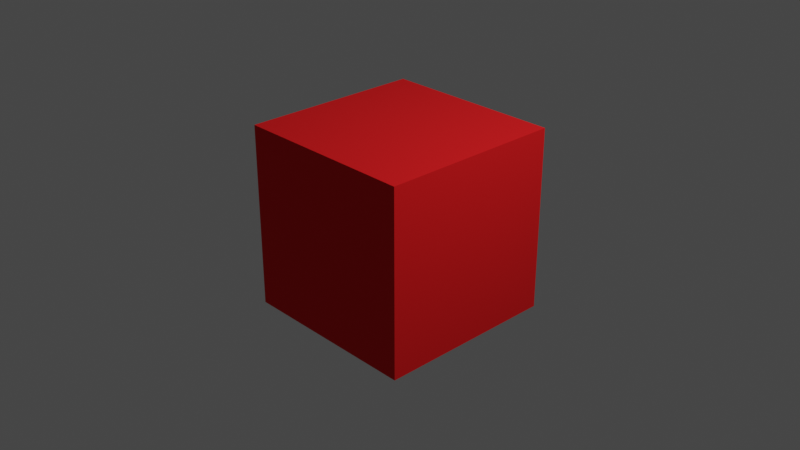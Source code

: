 # Source: RedCube.blend  (saved by Blender 3.4.6; exported with 4.5.12 LTS)
import bpy
from mathutils import Matrix  # noqa: F401  (used for matrix-valued properties, if any)

bpy.ops.wm.read_factory_settings(use_empty=True)
scene = bpy.context.scene
scene.name = 'Scene'

# ---- collections
col_collection = bpy.data.collections.new('Collection'); scene.collection.children.link(col_collection)

# ---- materials (node trees are filled in below, after node groups)
mat_material = bpy.data.materials.new('Material')
mat_material.alpha_threshold = 0.0
mat_material.use_transparent_shadow = False
mat_material.roughness = 0.5
mat_material.line_color = (0.0, 0.0, 0.0, 1.0)

# ---- material node trees
mat_material.use_nodes = True; mat_material.node_tree.nodes.clear()
_N = mat_material.node_tree.nodes; _L = mat_material.node_tree.links
n0 = _N.new('ShaderNodeOutputMaterial'); n0.name = 'Material Output'; n0.location = (300, 300)
n1 = _N.new('ShaderNodeBsdfPrincipled'); n1.name = 'Principled BSDF'; n1.location = (10, 300)
n1.distribution = 'GGX'
n1.subsurface_method = 'RANDOM_WALK_SKIN'
n1.inputs[0].default_value = (0.8, 0.0, 0.002551, 1.0)
n1.inputs[2].default_value = 1.0
n1.inputs[3].default_value = 1.45
n1.inputs[27].default_value = (0.0, 0.0, 0.0, 1.0)
n1.inputs[28].default_value = 1.0
_L.new(n1.outputs[0], n0.inputs[0])
n0.is_active_output = True

# ---- world
world_world = bpy.data.worlds.new('World'); scene.world = world_world
world_world.use_nodes = True; world_world.node_tree.nodes.clear()
_N = world_world.node_tree.nodes; _L = world_world.node_tree.links
n0 = _N.new('ShaderNodeOutputWorld'); n0.name = 'World Output'; n0.location = (300, 300)
n1 = _N.new('ShaderNodeBackground'); n1.name = 'Background'; n1.location = (10, 300)
n1.inputs[0].default_value = (0.05088, 0.05088, 0.05088, 1.0)
_L.new(n1.outputs[0], n0.inputs[0])
n0.is_active_output = True
world_world.color = (0.05088, 0.05088, 0.05088)
world_world.use_sun_shadow = False
world_world.sun_shadow_jitter_overblur = 0.0

# ---- cameras
cam_camera = bpy.data.cameras.new('Camera')
cam_camera.clip_end = 100.0
cam_camera.ortho_scale = 7.314

# ---- lights
light_light = bpy.data.lights.new('Light', 'POINT')
light_light.transmission_factor = 0.0
light_light.energy = 1000.0
light_light.shadow_soft_size = 0.1
light_light.shadow_maximum_resolution = 0.006
light_light.use_absolute_resolution = True

# ---- meshes
me_cube = bpy.data.meshes.new('Cube')
me_cube.from_pydata([(1.0, 1.0, 1.0), (1.0, 1.0, -1.0), (1.0, -1.0, 1.0), (1.0, -1.0, -1.0), (-1.0, 1.0, 1.0), (-1.0, 1.0, -1.0), (-1.0, -1.0, 1.0), (-1.0, -1.0, -1.0)], [], [(0, 4, 6, 2), (3, 2, 6, 7), (7, 6, 4, 5), (5, 1, 3, 7), (1, 0, 2, 3), (5, 4, 0, 1)])
_uv = me_cube.uv_layers.new(name='UVMap')
_uv.uv.foreach_set('vector', [0.625, 0.5, 0.875, 0.5, 0.875, 0.75, 0.625, 0.75, 0.375, 0.75, 0.625, 0.75, 0.625, 1.0, 0.375, 1.0, 0.375, 0.0, 0.625, 0.0, 0.625, 0.25, 0.375, 0.25, 0.125, 0.5, 0.375, 0.5, 0.375, 0.75, 0.125, 0.75, 0.375, 0.5, 0.625, 0.5, 0.625, 0.75, 0.375, 0.75, 0.375, 0.25, 0.625, 0.25, 0.625, 0.5, 0.375, 0.5])
me_cube.materials.append(mat_material)
me_cube.use_mirror_vertex_groups = False
me_cube.update()

# ---- objects
ob_cube = bpy.data.objects.new('Cube', me_cube)
ob_light = bpy.data.objects.new('Light', light_light)
ob_camera = bpy.data.objects.new('Camera', cam_camera)

# ---- transforms, parenting, visibility, modifiers, constraints
ob_cube.location = (0.0, 0.0, 0.0)
ob_cube.lock_rotations_4d = False
ob_cube.empty_display_type = 'ARROWS'
ob_cube.lineart.crease_threshold = 0.0
ob_light.location = (4.076, 1.005, 5.904)
ob_light.rotation_euler = (0.6503, 0.05522, 1.866)
ob_light.lock_rotations_4d = False
ob_light.empty_display_type = 'ARROWS'
ob_light.color = (0.0, 0.0, 0.0, 0.0)
ob_light.lineart.crease_threshold = 0.0
ob_camera.location = (7.359, -6.926, 4.958)
ob_camera.rotation_euler = (1.109, 0.0, 0.8149)
ob_camera.lock_rotations_4d = False
ob_camera.empty_display_type = 'ARROWS'
ob_camera.color = (0.0, 0.0, 0.0, 0.0)
ob_camera.display_type = 'WIRE'
ob_camera.lineart.crease_threshold = 0.0

# ---- collection membership
col_collection.objects.link(ob_cube)
col_collection.objects.link(ob_light)
col_collection.objects.link(ob_camera)

# ---- scene / render settings (as saved in the file)
scene.camera = ob_camera
scene.frame_start = 1; scene.frame_end = 250; scene.frame_set(1)
scene.render.engine = 'BLENDER_EEVEE_NEXT'
scene.cycles.sampling_pattern = 'TABULATED_SOBOL'
scene.cycles.use_light_tree = False
scene.view_settings.view_transform = 'Filmic'
bpy.context.view_layer.update()
